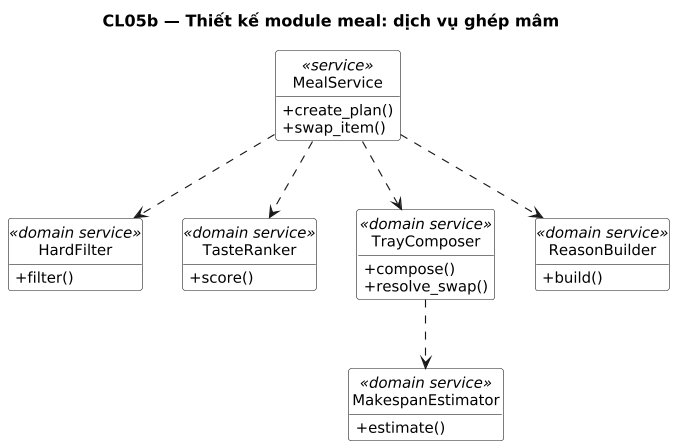

The diagram above was rendered by PlantUML. Its source (embedded in the PNG):
@startuml
title CL05b — Thiết kế module meal: dịch vụ ghép mâm
' Sinh từ docs/sad/tools/diagrams/model.py — sửa ở đó rồi chạy gen_puml.py, không sửa tay.
skinparam shadowing false
skinparam defaultFontName DejaVu Sans
skinparam defaultFontSize 13
skinparam dpi 110

hide circle
hide empty members
skinparam classAttributeIconSize 0
skinparam ClassBackgroundColor White

class "MealService" as S <<service>> {
  +create_plan()
  +swap_item()
}
class "HardFilter" as HF <<domain service>> {
  +filter()
}
class "TasteRanker" as TR <<domain service>> {
  +score()
}
class "TrayComposer" as TC <<domain service>> {
  +compose()
  +resolve_swap()
}
class "MakespanEstimator" as ME <<domain service>> {
  +estimate()
}
class "ReasonBuilder" as RB <<domain service>> {
  +build()
}

S ..> HF
S ..> TR
S ..> TC
TC ..> ME
S ..> RB
@enduml